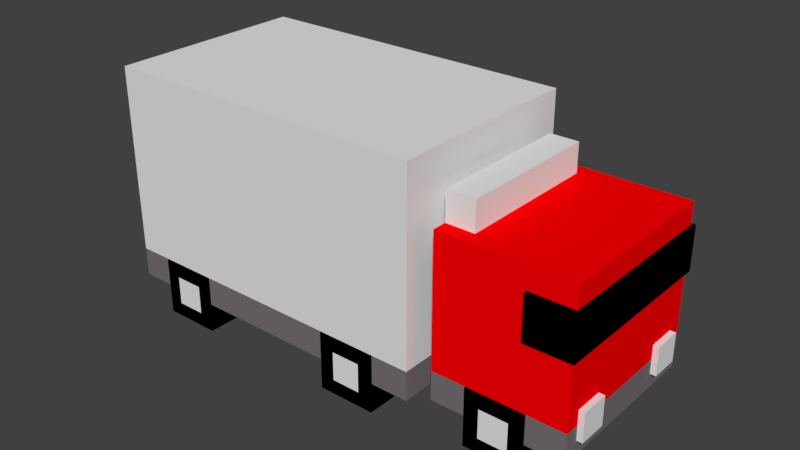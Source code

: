 # Source: Tree_Large_1.blend  (saved by Blender 2.78.0; exported with 4.5.12 LTS)
import bpy
from mathutils import Matrix  # noqa: F401  (used for matrix-valued properties, if any)

bpy.ops.wm.read_factory_settings(use_empty=True)
scene = bpy.context.scene
scene.name = 'Scene'

# ---- collections
col_collection_9 = bpy.data.collections.new('Collection 9'); scene.collection.children.link(col_collection_9)

# ---- materials (node trees are filled in below, after node groups)
mat_black = bpy.data.materials.new('Black')
mat_black.alpha_threshold = 0.0
mat_black.use_transparent_shadow = False
mat_black.diffuse_color = (0.0, 0.0, 0.0, 1.0)
mat_black.roughness = 0.5
mat_gray = bpy.data.materials.new('Gray')
mat_gray.alpha_threshold = 0.0
mat_gray.use_transparent_shadow = False
mat_gray.diffuse_color = (0.1845, 0.166, 0.1762, 1.0)
mat_gray.roughness = 0.5
mat_red = bpy.data.materials.new('Red')
mat_red.alpha_threshold = 0.0
mat_red.use_transparent_shadow = False
mat_red.diffuse_color = (1.0, 0.0, 0.0008594, 1.0)
mat_red.roughness = 0.5
mat_white = bpy.data.materials.new('White')
mat_white.alpha_threshold = 0.0
mat_white.use_transparent_shadow = False
mat_white.roughness = 0.5

# ---- material node trees

# ---- world
world_world = bpy.data.worlds.new('World'); scene.world = world_world
world_world.color = (0.05088, 0.05088, 0.05088)
world_world.use_sun_shadow = False
world_world.sun_shadow_jitter_overblur = 0.0
world_world.cycles.sampling_method = 'MANUAL'

# ---- meshes
me_car_large = bpy.data.meshes.new('Car Large')
me_car_large.from_pydata([(-2.3, 1.7, -0.7), (-2.3, 0.4, -0.7), (4.872e-06, 1.7, -0.7), (4.872e-06, 0.4, -0.7), (-2.5, 1.4, 6.319e-06), (-2.5, 0.4, 2.714e-06), (-2.5, 1.4, -1.0), (-2.5, 0.4, -1.0), (-2.4, 1.3, -0.6), (-2.3, 0.4, 0.5), (-2.4, 0.4, -0.6), (-3.3, 1.3, -0.6), (-3.3, 0.4, -0.6), (-2.4, 1.1, -0.5), (-2.4, 1.5, -0.5), (-2.6, 1.1, -0.5), (-2.6, 1.5, -0.5), (-3.0, 0.85, -0.62), (-3.0, 1.15, -0.62), (-3.32, 0.85, -0.62), (-3.32, 1.15, -0.62), (4.872e-06, 0.2, -0.7), (-2.3, 0.2, -0.7), (-0.64, 0.4, -0.31), (-0.64, 9.149e-06, -0.31), (-0.64, 0.4, -0.71), (-0.64, 1.058e-05, -0.71), (-0.24, 0.4, -0.31), (-0.24, 9.149e-06, -0.31), (-0.24, 0.4, -0.71), (-0.24, 1.058e-05, -0.71), (-1.64, 1.058e-05, -0.71), (-1.64, 0.4, -0.71), (-1.64, 9.149e-06, -0.31), (-1.64, 0.4, -0.31), (-2.04, 1.058e-05, -0.71), (-2.04, 0.4, -0.71), (-2.04, 9.149e-06, -0.31), (-2.04, 0.4, -0.31), (-3.0, 0.85, 6.813e-07), (-2.4, 0.6, 4.159e-06), (-2.392e-07, 0.2, 2.024e-05), (-2.392e-07, 1.7, 2.567e-05), (-2.3, 1.7, 8.872e-06), (-2.6, 1.1, 4.508e-06), (-3.32, 0.85, -1.655e-06), (-3.32, 1.15, -5.693e-07), (-3.0, 1.15, 1.767e-06), (-2.6, 1.5, 5.956e-06), (-3.3, 0.4, -3.138e-06), (-2.3, 0.2, 3.441e-06), (-2.4, 1.1, 5.969e-06), (-2.4, 1.3, 6.692e-06), (-2.3, 0.4, 4.165e-06), (-2.4, 1.5, 7.416e-06), (-3.3, 1.3, 1.197e-07), (-2.392e-07, 0.4, 2.096e-05), (-1.74, 0.1, -0.71), (-1.74, 0.3, -0.71), (-1.94, 0.3, -0.71), (-1.94, 0.1, -0.71), (-0.34, 0.1, -0.71), (-0.34, 0.3, -0.71), (-0.54, 0.3, -0.71), (-0.54, 0.1, -0.71), (-3.3, 0.2, -0.6), (-2.4, 0.2, -0.6), (-2.4, 0.2, 2.708e-06), (-3.3, 0.2, -3.865e-06), (-2.64, 1.022e-05, -0.61), (-2.64, 0.4, -0.61), (-2.64, 8.792e-06, -0.21), (-2.64, 0.4, -0.21), (-3.04, 1.022e-05, -0.61), (-3.04, 0.4, -0.61), (-3.04, 8.792e-06, -0.21), (-3.04, 0.4, -0.21), (-2.74, 0.1, -0.61), (-2.74, 0.3, -0.61), (-2.94, 0.3, -0.61), (-2.94, 0.1, -0.61), (-3.14, 0.3, -0.5), (-3.14, 0.5, -0.5), (-3.14, 0.3, -0.3), (-3.14, 0.5, -0.3), (-3.34, 0.3, -0.5), (-3.34, 0.5, -0.5), (-3.34, 0.3, -0.3), (-3.34, 0.5, -0.3)], [(5, 9)], [(1, 0, 2, 3), (3, 2, 42, 56), (1, 3, 21, 22), (15, 16, 14, 13), (12, 10, 66, 65), (13, 14, 54, 51), (8, 10, 12, 11), (17, 18, 47, 39), (19, 20, 18, 17), (3, 56, 41, 21), (23, 27, 29, 25), (28, 24, 26, 30), (25, 29, 62, 63), (24, 23, 25, 26), (28, 27, 23, 24), (30, 29, 27, 28), (31, 32, 34, 33), (33, 34, 38, 37), (37, 38, 36, 35), (36, 32, 58, 59), (33, 37, 35, 31), (38, 34, 32, 36), (44, 48, 16, 15), (55, 52, 8, 11), (45, 46, 20, 19), (39, 45, 19, 17), (41, 50, 22, 21), (43, 42, 2, 0), (51, 44, 15, 13), (49, 55, 11, 12), (48, 54, 14, 16), (46, 47, 18, 20), (50, 53, 1, 22), (53, 43, 0, 1), (60, 59, 58, 57), (35, 36, 59, 60), (32, 31, 57, 58), (31, 35, 60, 57), (64, 63, 62, 61), (26, 25, 63, 64), (29, 30, 61, 62), (30, 26, 64, 61), (66, 67, 68, 65), (10, 40, 67, 66), (40, 49, 68, 67), (49, 12, 65, 68), (69, 70, 72, 71), (71, 72, 76, 75), (75, 76, 74, 73), (74, 70, 78, 79), (71, 75, 73, 69), (76, 72, 70, 74), (80, 79, 78, 77), (73, 74, 79, 80), (70, 69, 77, 78), (69, 73, 80, 77), (81, 82, 84, 83), (83, 84, 88, 87), (87, 88, 86, 85), (85, 86, 82, 81), (83, 87, 85, 81), (88, 84, 82, 86)])
me_car_large.polygons.foreach_set('material_index', [3, 3, 1, 3, 1, 3, 2, 0, 0, 1, 0, 0, 0, 0, 0, 0, 0, 0, 0, 0, 0, 0, 3, 2, 0, 0, 3, 3, 3, 2, 3, 0, 1, 3, 3, 0, 0, 0, 3, 0, 0, 0, 1, 1, 1, 1, 0, 0, 0, 0, 0, 0, 3, 0, 0, 0, 3, 3, 3, 3, 3, 3])
me_car_large.materials.append(mat_black)
me_car_large.materials.append(mat_gray)
me_car_large.materials.append(mat_red)
me_car_large.materials.append(mat_white)
me_car_large.use_remesh_preserve_volume = False
me_car_large.use_remesh_preserve_attributes = False
me_car_large.use_mirror_vertex_groups = False
me_car_large.update()

# ---- objects
ob_car_large = bpy.data.objects.new('Car Large', me_car_large)

# ---- transforms, parenting, visibility, modifiers, constraints
ob_car_large.location = (0.0, -2.241e-05, -1.016e-05)
ob_car_large.rotation_euler = (1.571, -0.0, -3.142)
ob_car_large.lineart.crease_threshold = 0.0
_m = ob_car_large.modifiers.new('Mirror', 'MIRROR')
_m.use_axis = (False, False, True)

# ---- collection membership
col_collection_9.objects.link(ob_car_large)

# ---- scene / render settings (as saved in the file)
scene.frame_start = 1; scene.frame_end = 250; scene.frame_set(1)
scene.render.engine = 'BLENDER_EEVEE_NEXT'
scene.render.resolution_percentage = 50
scene.render.dither_intensity = 0.0
scene.cycles.use_denoising = False
scene.cycles.samples = 128
scene.cycles.sampling_pattern = 'TABULATED_SOBOL'
scene.cycles.light_sampling_threshold = 0.0
scene.cycles.use_adaptive_sampling = False
scene.cycles.use_light_tree = False
scene.cycles.blur_glossy = 0.0
scene.cycles.sample_clamp_indirect = 0.0
scene.view_settings.view_transform = 'Standard'
bpy.context.view_layer.update()

# ---- added for rendering (the .blend has no active camera and no usable light): camera, sun
cam_auto = bpy.data.cameras.new('AutoCamera')
cam_auto.lens = 50.0
cam_auto.sensor_width = 36.0
cam_auto.clip_end = 1000.0
ob_auto_camera = bpy.data.objects.new('AutoCamera', cam_auto)
scene.collection.objects.link(ob_auto_camera)
ob_auto_camera.location = (5.60039, -4.71648, 3.99431)
ob_auto_camera.rotation_euler = (1.09748, -7.21219e-08, 0.694738)
scene.camera = ob_auto_camera
light_auto_sun = bpy.data.lights.new('AutoSun', 'SUN')
light_auto_sun.energy = 3.0
light_auto_sun.angle = 0.0523599
ob_auto_sun = bpy.data.objects.new('AutoSun', light_auto_sun)
scene.collection.objects.link(ob_auto_sun)
ob_auto_sun.rotation_euler = (0.872665, 0.174533, 0.523599)
bpy.context.view_layer.update()
